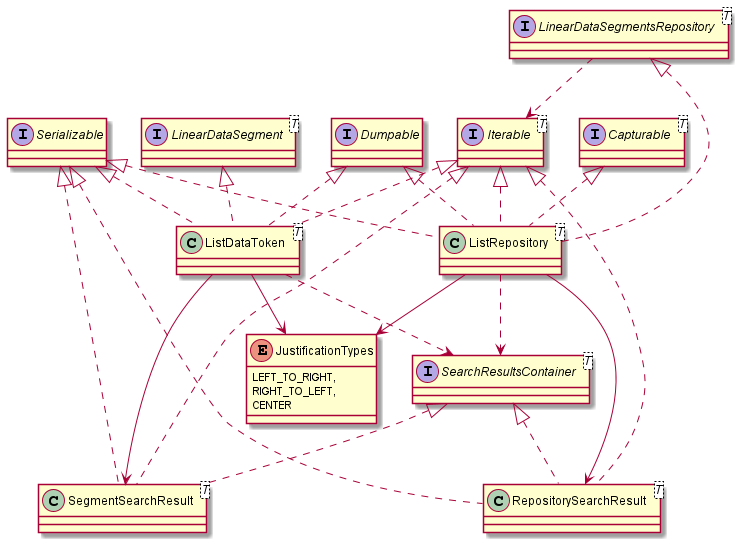

The diagram above was rendered by PlantUML. Its source (embedded in the PNG):
@startuml
'https://plantuml.com/class-diagram

enum JustificationTypes {
    LEFT_TO_RIGHT,
    RIGHT_TO_LEFT,
    CENTER
}

interface Dumpable
interface Serializable
interface SearchResultsContainer<T>
interface Capturable<T>
interface LinearDataSegment<T>
interface LinearDataSegmentsRepository<T>
interface Iterable<T>


LinearDataSegmentsRepository ..>Iterable

class RepositorySearchResult<T> implements SearchResultsContainer, Iterable, Serializable
class SegmentSearchResult<T> implements SearchResultsContainer, Iterable, Serializable
class ListDataToken<T> implements LinearDataSegment, Iterable, Dumpable, Serializable
class ListRepository<T> implements LinearDataSegmentsRepository, Iterable, Capturable, Dumpable, Serializable

ListDataToken ..> SearchResultsContainer
ListRepository ..>SearchResultsContainer
ListDataToken --> SegmentSearchResult
ListRepository --> RepositorySearchResult
ListDataToken --> JustificationTypes
ListRepository --> JustificationTypes

@enduml